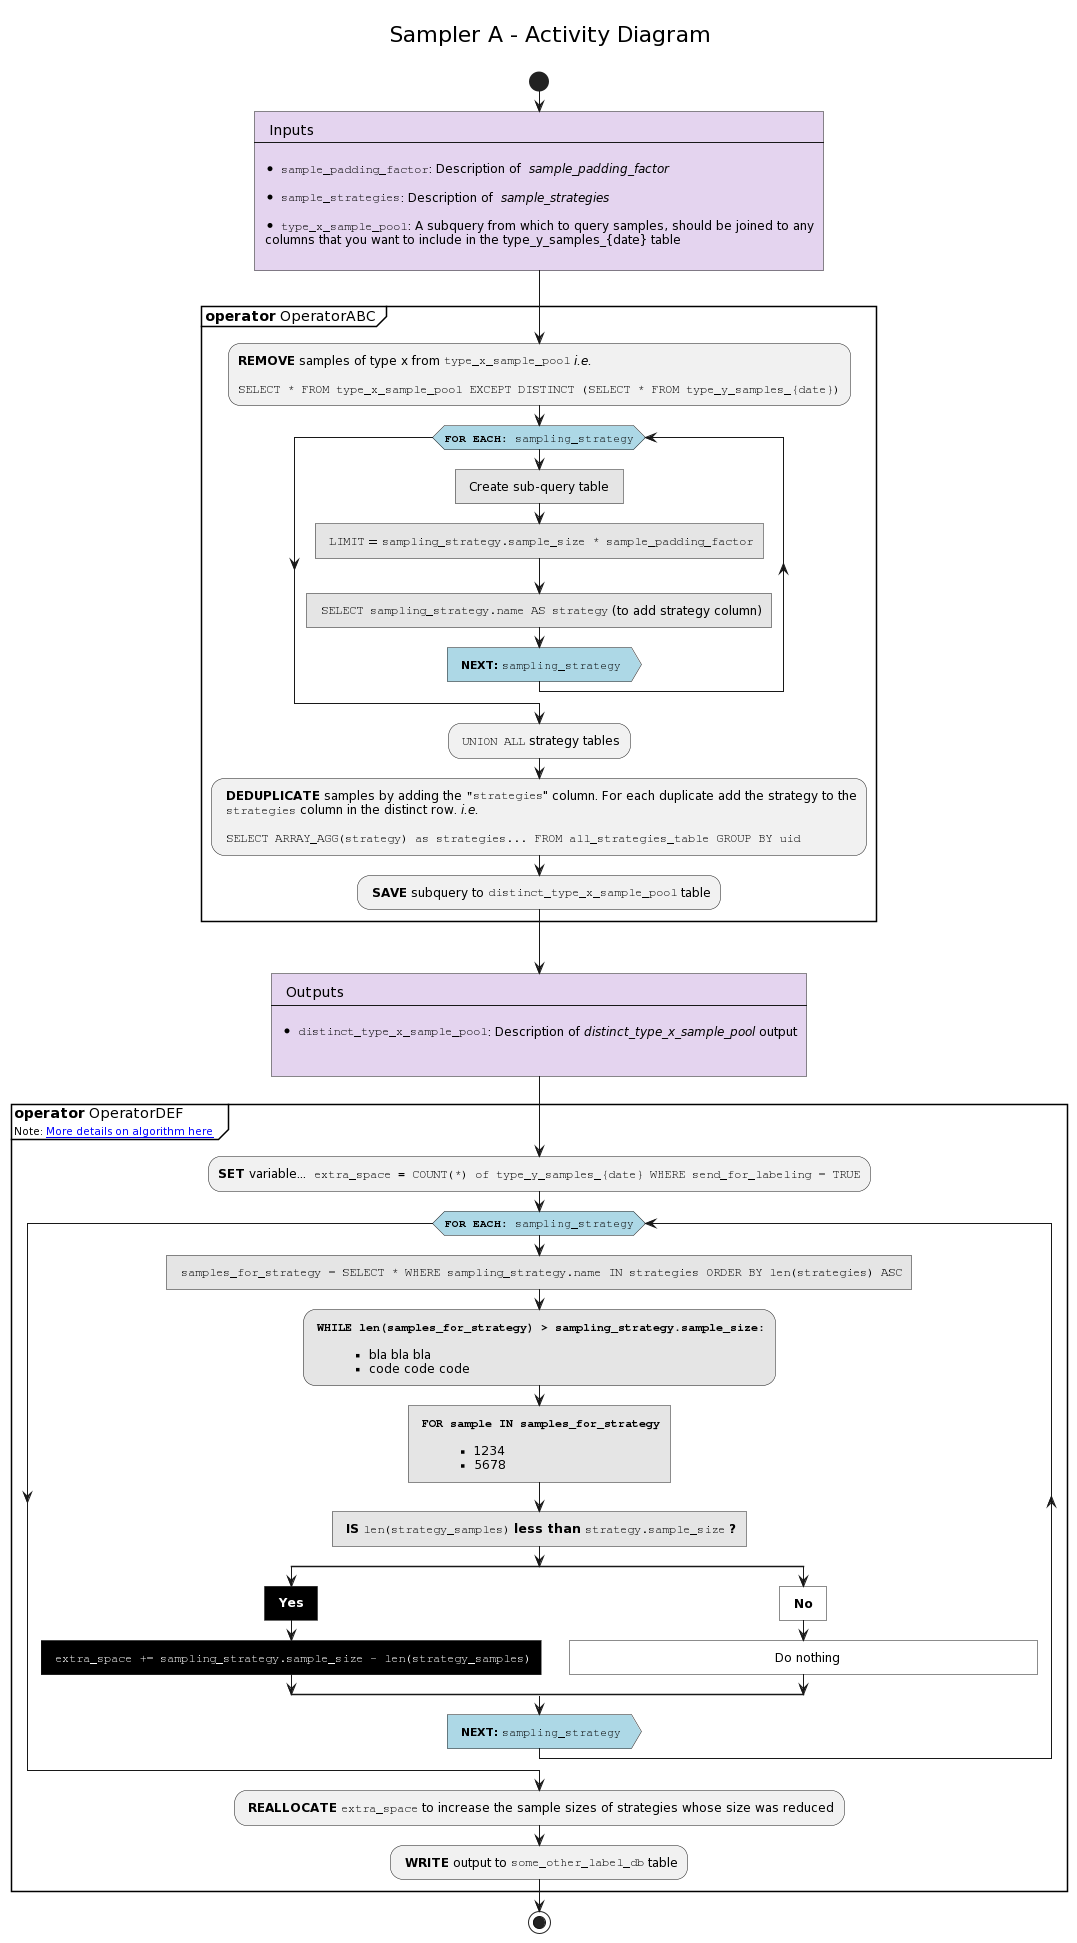

The diagram above was rendered by PlantUML. Its source (embedded in the PNG):
@startuml
<style>
    activityDiagram {
        diamond {
            BackgroundColor LightBlue
        }

        .input {
            MaximumWidth 500
            BackgroundColor #E4D4EF
        }
    }
    * {
    }

    .true {
        FontColor White
        BackgroundColor Black
    }

</style>



' Tables
!global $TYPE_X_SAMPLE_POOL_TABLE = "type_x_sample_pool"
!global $TYPE_Y_SAMPLE_POOL_TABLE = "type_y_sample_pool"
!unquoted procedure $SAMPLE_POOL_TABLE_DESC()
A subquery from which to query samples, should be joined to any
columns that you want to include in the $DAILY_COLLECTED_SAMPLES_TABLE table
!endprocedure

!global $SAMPLE_LABELS_TABLE = "some_other_label_db"
!global $SAMPLE_LABELS_ID = "sampleLabelsDb"
!global $SAMPLE_LABELS_CONTAINER_DESC = $LABELED_DATASOURCE_DESC
!global $SAMPLE_LABELS_COMPONENT_DESC = "Stores all samples which have been labeled.\n"
!global $SAMPLE_LABELS_TYPE = "BigTable"
!global $SAMPLE_LABELS_SCHEMA = "https://docs.google.com/spreadsheets"

!global $DAILY_COLLECTED_SAMPLES_TABLE = "type_y_samples_{date}"
!global $DAILY_COLLECTED_SAMPLES_ID = "dailySamplesDb"
!global $DAILY_COLLECTED_SAMPLES_DESC = "A days worth of samples collected during single run of the pipeline.\n"
!global $DAILY_COLLECTED_SAMPLES_TYPE = "BigQueryDailyTable"

!global $LABELED_DATASOURCE_ID = "labeledDatasource"
!global $LABELED_DATASOURCE_NAME = "labeled_datasource_bucket"
!global $LABELED_DATASOURCE_TYPE = "GCS"
!global $LABELED_DATASOURCE_DESC = "Where the labelers write their labeling results"

'Columns
!global $SEND_FOR_LABELING_COLUMN = "send_for_labeling"
!global $CONTENT_ID_COLUMN = "some_id"

!global $SYSTEM_NAME = "My Project Name"



center header

\t<font size=22 color=black>Sampler A - Activity Diagram</font>


end header

start
#E4D4EF: <font size=14>Inputs</font>
----

*<U+00A0>""sample_padding_factor"": Description of // sample_padding_factor //

*<U+00A0>""sample_strategies"": Description of // sample_strategies //

*<U+00A0>""$TYPE_X_SAMPLE_POOL_TABLE"": $SAMPLE_POOL_TABLE_DESC()
]
-> \n;

partition "**operator** OperatorABC " {
    :**REMOVE** samples of type x from ""$TYPE_X_SAMPLE_POOL_TABLE"" //i.e.//

    ""SELECT * FROM $TYPE_X_SAMPLE_POOL_TABLE EXCEPT DISTINCT (SELECT * FROM $DAILY_COLLECTED_SAMPLES_TABLE)"";
    while(""**FOR EACH:** sampling_strategy"")
        #E5E5E5: Create sub-query table ]
        #E5E5E5: ""LIMIT"" = ""sampling_strategy.sample_size * sample_padding_factor""]
        #E5E5E5: ""SELECT sampling_strategy.name AS strategy"" (to add strategy column)]
        #LightBlue: <size: 11>**NEXT:** ""sampling_strategy"">
    endwhile;
    : ""UNION ALL"" strategy tables;
    : **DEDUPLICATE** samples by adding the """strategies""" column. For each duplicate add the strategy to the
     ""strategies"" column in the distinct row. //i.e.//

     ""SELECT ARRAY_AGG(strategy) as strategies... FROM all_strategies_table GROUP BY uid"";
    : **SAVE** subquery to ""distinct_type_x_sample_pool"" table;
}
-> \n;
-> \n;
#E4D4EF: <font size=14>Outputs</font>
----

*<U+00A0>""distinct_type_x_sample_pool"": Description of //distinct_type_x_sample_pool// output

]
-> \n;
-> \n;
partition "**operator** OperatorDEF\n<font size=10>Note: [[https://google.com More details on algorithm here]]</font>  " {
    :**SET** variable...  ""extra_space **=** COUNT(*) of $DAILY_COLLECTED_SAMPLES_TABLE WHERE $SEND_FOR_LABELING_COLUMN = TRUE"";
    #LightBlue:while(""**FOR EACH:** sampling_strategy"")
        #E5E5E5: ""samples_for_strategy = SELECT * WHERE sampling_strategy.name IN strategies ORDER BY len(strategies) ASC""]

        #E5E5E5: **""WHILE len(samples_for_strategy) > sampling_strategy.sample_size:""**

        ****<U+00A0> bla bla bla
        ****<U+00A0> code code code;

        #E5E5E5: **""FOR sample IN samples_for_strategy""**

        ****<U+00A0> 1234
        ****<U+00A0> 5678]
        #E5E5E5: **IS** ""len(strategy_samples)"" **less than** ""strategy.sample_size"" **?**]
        split
            <<true>>: **Yes** ]
            <<true>>: ""extra_space += sampling_strategy.sample_size - len(strategy_samples)""]
        split again
            #FFFFFF: **No** ]
            #FFFFFF:  \t\t\t\t\t\t Do nothing \t\t\t\t\t\t]
        end split
        #LightBlue: <size: 11>**NEXT:** ""sampling_strategy"">
    endwhile;
    : **REALLOCATE** ""extra_space"" to increase the sample sizes of strategies whose size was reduced;
    : **WRITE** output to ""$SAMPLE_LABELS_TABLE"" table;
}
stop
@enduml